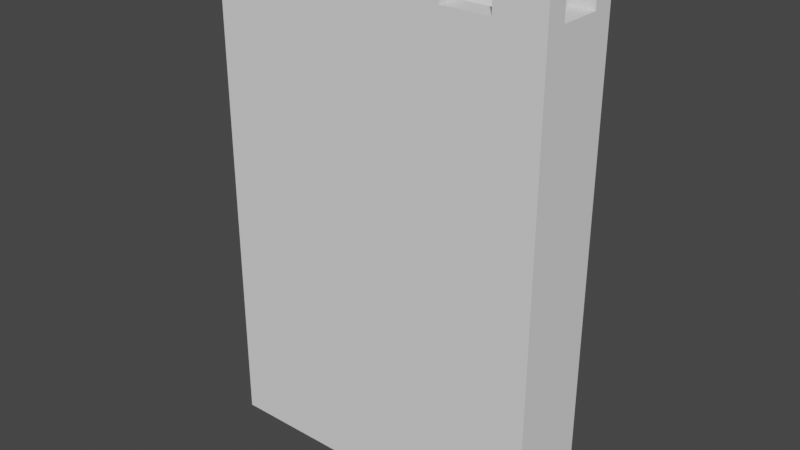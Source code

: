 # Source: Muro1-CG-Rafa.blend  (saved by Blender 2.80.75; exported with 4.5.12 LTS)
import bpy
from mathutils import Matrix  # noqa: F401  (used for matrix-valued properties, if any)

bpy.ops.wm.read_factory_settings(use_empty=True)
scene = bpy.context.scene
scene.name = 'Scene'

# ---- collections
col_collection = bpy.data.collections.new('Collection'); scene.collection.children.link(col_collection)

# ---- world
world_world = bpy.data.worlds.new('World'); scene.world = world_world
world_world.use_nodes = True; world_world.node_tree.nodes.clear()
_N = world_world.node_tree.nodes; _L = world_world.node_tree.links
n0 = _N.new('ShaderNodeOutputWorld'); n0.name = 'World Output'; n0.location = (300, 300)
n1 = _N.new('ShaderNodeBackground'); n1.name = 'Background'; n1.location = (10, 300)
n1.inputs[0].default_value = (0.05088, 0.05088, 0.05088, 1.0)
_L.new(n1.outputs[0], n0.inputs[0])
n0.is_active_output = True
world_world.color = (0.05088, 0.05088, 0.05088)
world_world.use_sun_shadow = False
world_world.sun_shadow_jitter_overblur = 0.0

# ---- meshes
me_cube_009 = bpy.data.meshes.new('Cube.009')
me_cube_009.from_pydata([(-0.75, 0.5, 0.75), (1.0, 1.0, 1.187), (-0.75, 0.5, 0.0), (0.25, 1.0, 1.086), (1.0, -1.0, -1.0), (1.0, -1.0, 1.0), (1.0, 1.0, -1.0), (1.0, 1.0, 1.0), (-0.75, -5.96e-07, 0.75), (0.75, 0.5, 1.187), (1.0, 1.0, 0.0), (1.0, -1.0, 0.0), (-0.75, -0.5, 0.5), (0.25, 1.0, 1.197), (1.0, 1.0, 0.5), (1.0, -1.0, 0.5), (1.0, 0.5, 1.187), (0.0, 1.0, 1.086), (1.0, 1.0, 0.75), (1.0, -1.0, 0.75), (0.0, 1.0, -1.0), (0.0, 1.0, 1.0), (0.0, -1.0, -1.0), (0.0, -1.0, 1.0), (0.0, -1.0, 0.0), (0.0, 1.0, 0.0), (0.0, -1.0, 0.5), (0.0, 1.0, 0.5), (0.0, -1.0, 0.75), (0.0, 1.0, 0.75), (-0.5, 1.0, -1.0), (-0.5, -1.0, 1.0), (-0.5, -1.0, 0.0), (-0.5, -1.0, 0.5), (-0.5, -1.0, 0.75), (-0.5, 1.0, 1.0), (-0.5, -1.0, -1.0), (-0.5, 1.0, 0.0), (-0.5, 1.0, 0.5), (-0.5, 1.0, 0.75), (0.5, 1.0, 1.0), (0.5, -1.0, -1.0), (0.5, 1.0, 0.0), (0.5, 1.0, 0.5), (0.5, 1.0, 0.75), (0.5, 1.0, -1.0), (0.5, -1.0, 1.0), (0.5, -1.0, 0.0), (0.5, -1.0, 0.5), (0.5, -1.0, 0.75), (-0.25, 1.0, 1.0), (-0.25, -1.0, -1.0), (-0.25, 1.0, 0.0), (-0.25, 1.0, 0.5), (-0.25, 1.0, 0.75), (-0.25, 1.0, -1.0), (-0.25, -1.0, 1.0), (-0.25, -1.0, 0.0), (-0.25, -1.0, 0.5), (-0.25, -1.0, 0.75), (-0.75, 1.0, -1.0), (-0.75, -1.0, 1.0), (-0.75, -1.0, 0.0), (-0.75, -1.0, 0.5), (-0.75, -1.0, 0.75), (-0.75, 1.0, 1.0), (-0.75, -1.0, -1.0), (-0.75, 1.0, 0.0), (-0.75, 1.0, 0.5), (-0.75, 1.0, 0.75), (0.25, 1.0, -1.0), (0.25, -1.0, 1.0), (0.25, -1.0, 0.0), (0.25, -1.0, 0.5), (0.25, -1.0, 0.75), (0.25, 1.0, 1.0), (0.25, -1.0, -1.0), (0.25, 1.0, 0.0), (0.25, 1.0, 0.5), (0.25, 1.0, 0.75), (0.75, 1.0, 1.0), (0.75, -1.0, -1.0), (0.75, 1.0, 0.0), (0.75, 1.0, 0.5), (0.75, 1.0, 0.75), (0.75, 1.0, -1.0), (0.75, -1.0, 1.0), (0.75, -1.0, 0.0), (0.75, -1.0, 0.5), (0.75, -1.0, 0.75), (-0.75, -8.941e-07, 0.5), (0.25, 0.5, 1.197), (1.0, 0.0, -1.0), (1.0, 0.0, 1.0), (1.0, 0.0, 0.0), (-0.75, -5.96e-07, -1.192e-07), (1.0, 0.0, 0.5), (0.75, 1.0, 1.087), (1.0, 0.0, 0.75), (0.5, 0.5, 1.197), (0.0, 0.0, 1.0), (0.0, 0.0, -1.0), (-0.5, 0.0, -1.0), (-0.5, 0.0, 1.0), (0.5, 0.0, 1.0), (0.5, 0.0, -1.0), (-0.25, 0.0, 1.0), (-0.25, 0.0, -1.0), (-0.75, 0.0, -1.0), (-0.75, 0.0, 1.0), (0.25, 0.0, -1.0), (0.25, 0.0, 1.0), (0.75, 0.0, 1.0), (0.75, 0.0, -1.0), (-0.75, 0.5, 0.5), (1.0, -0.5, 1.0), (1.0, -0.5, 0.0), (1.0, -0.5, 0.5), (1.0, -0.5, 0.75), (0.0, -0.5, 1.0), (0.0, -0.5, -1.0), (-0.5, -0.5, -1.0), (-0.5, -0.5, 1.0), (0.5, -0.5, 1.0), (0.5, -0.5, -1.0), (-0.25, -0.5, 1.0), (-0.25, -0.5, -1.0), (-0.75, -0.5, -1.0), (-0.75, -0.5, 1.0), (0.25, -0.5, -1.0), (0.25, -0.5, 1.0), (0.75, -0.5, 1.0), (0.75, -0.5, -1.0), (0.75, 0.5, 1.087), (1.0, -0.5, -1.0), (-0.75, -0.5, 0.75), (0.75, 1.0, 1.187), (0.5, 0.5, 1.087), (0.25, 0.5, 1.086), (1.0, 0.5, -1.0), (0.5, 1.0, 1.087), (0.5, 1.0, 1.197), (0.0, 0.5, 1.086), (-0.75, -0.5, 2.98e-08), (1.0, 0.5, 1.0), (1.0, 0.5, 0.0), (1.0, 0.5, 0.5), (1.0, 0.5, 0.75), (0.0, 0.5, 1.0), (0.0, 0.5, -1.0), (-0.5, 0.5, -1.0), (-0.5, 0.5, 1.0), (0.5, 0.5, 1.0), (0.5, 0.5, -1.0), (-0.25, 0.5, 1.0), (-0.25, 0.5, -1.0), (-0.75, 0.5, -1.0), (-0.75, 0.5, 1.0), (0.25, 0.5, -1.0), (0.25, 0.5, 1.0), (0.75, 0.5, 1.0), (0.75, 0.5, -1.0), (-0.25, 1.0, 1.198), (0.0, 1.0, 1.198), (0.0, 0.5, 1.198), (-0.25, 0.5, 1.198), (-0.5, 1.0, 1.082), (-0.25, 1.0, 1.082), (-0.5, 0.5, 1.082), (-0.25, 0.5, 1.082), (-0.75, 1.0, 1.183), (-0.5, 1.0, 1.183), (-0.5, 0.5, 1.183), (-0.75, 0.5, 1.183), (-0.625, 1.0, 1.0), (-0.625, -1.0, -1.0), (-0.625, 1.0, 0.0), (-0.625, 1.0, 0.5), (-0.625, 1.0, 0.75), (-0.625, 1.0, -1.0), (-0.625, -1.0, 1.0), (-0.625, -1.0, 0.0), (-0.625, -1.0, 0.5), (-0.625, -1.0, 0.75), (-0.625, 0.0, 1.0), (-0.625, 0.0, -1.0), (-0.625, -0.5, 1.0), (-0.625, -0.5, -1.0), (-0.625, 0.5, -1.0), (-0.625, 0.5, 1.0), (-0.625, 1.0, 1.183), (-0.625, 0.5, 1.183), (0.875, 1.0, 1.187), (0.875, 1.0, 1.0), (0.875, -1.0, -1.0), (0.875, 1.0, 0.0), (0.875, 1.0, 0.5), (0.875, 1.0, 0.75), (0.875, 1.0, -1.0), (0.875, -1.0, 1.0), (0.875, -1.0, 0.0), (0.875, -1.0, 0.5), (0.875, -1.0, 0.75), (0.875, 0.0, 1.0), (0.875, 0.0, -1.0), (0.875, -0.5, 1.0), (0.875, -0.5, -1.0), (0.875, 0.5, -1.0), (0.875, 0.5, 1.0), (0.875, 0.5, 1.187), (-0.75, 0.5, 1.088), (-0.75, 0.0, 1.088), (-0.625, 0.0, 1.088), (-0.625, 0.5, 1.088), (-0.75, 0.0, 1.086), (-0.75, -0.5, 1.086), (-0.625, 0.0, 1.086), (-0.625, -0.5, 1.086), (-0.5, -0.5, 1.182), (-0.5, -1.0, 1.182), (-0.625, -1.0, 1.182), (-0.75, -1.0, 1.182), (-0.75, -0.5, 1.182), (-0.625, -0.5, 1.182), (-0.25, -1.0, 1.069), (-0.5, -1.0, 1.069), (-0.5, -0.5, 1.069), (-0.25, -0.5, 1.069), (0.0, -0.5, 1.183), (0.0, -1.0, 1.183), (-0.25, -1.0, 1.183), (-0.25, -0.5, 1.183), (0.25, -1.0, 1.072), (0.0, -1.0, 1.072), (0.0, -0.5, 1.072), (0.25, -0.5, 1.072), (0.5, -0.5, 1.184), (0.5, -1.0, 1.184), (0.25, -1.0, 1.184), (0.25, -0.5, 1.184), (0.75, -1.0, 1.074), (0.5, -1.0, 1.074), (0.5, -0.5, 1.074), (0.75, -0.5, 1.074), (1.0, -0.5, 1.175), (1.0, -1.0, 1.175), (0.875, -1.0, 1.175), (0.75, -1.0, 1.175), (0.75, -0.5, 1.175), (0.875, -0.5, 1.175), (1.0, 0.5, 1.069), (1.0, 0.0, 1.069), (0.875, 0.0, 1.069), (1.0, -0.5, 1.069), (0.875, -0.5, 1.069), (0.875, 0.5, 1.069)], [], [(148, 159, 138, 142), (197, 193, 7, 18), (118, 115, 5, 19), (127, 143, 95, 108), (206, 134, 4, 194), (193, 80, 136, 192), (64, 135, 12, 63), (134, 116, 11, 4), (198, 195, 10, 6), (2, 95, 90, 114), (114, 0, 69, 68), (116, 117, 15, 11), (195, 196, 14, 10), (97, 140, 137, 133), (128, 135, 64, 61), (117, 118, 19, 15), (196, 197, 18, 14), (3, 17, 142, 138), (53, 54, 29, 27), (73, 74, 28, 26), (52, 53, 27, 25), (72, 73, 26, 24), (55, 52, 25, 20), (76, 72, 24, 22), (130, 119, 234, 235), (126, 120, 22, 51), (74, 71, 23, 28), (54, 50, 21, 29), (178, 174, 35, 39), (187, 121, 36, 175), (179, 176, 37, 30), (176, 177, 38, 37), (177, 178, 39, 38), (58, 59, 34, 33), (57, 58, 33, 32), (51, 57, 32, 36), (122, 31, 225, 226), (59, 56, 31, 34), (89, 86, 46, 49), (46, 86, 240, 241), (81, 87, 47, 41), (87, 88, 48, 47), (88, 89, 49, 48), (78, 79, 44, 43), (77, 78, 43, 42), (70, 77, 42, 45), (129, 124, 41, 76), (79, 75, 40, 44), (28, 23, 56, 59), (56, 23, 229, 230), (22, 24, 57, 51), (24, 26, 58, 57), (26, 28, 59, 58), (39, 35, 50, 54), (121, 126, 51, 36), (30, 37, 52, 55), (37, 38, 53, 52), (38, 39, 54, 53), (75, 159, 91, 13), (144, 7, 1, 16), (12, 135, 8, 90), (192, 136, 9, 209), (159, 152, 99, 91), (182, 183, 64, 63), (181, 182, 63, 62), (175, 181, 62, 66), (122, 186, 223, 218), (183, 180, 61, 64), (29, 21, 75, 79), (120, 129, 76, 22), (20, 25, 77, 70), (25, 27, 78, 77), (27, 29, 79, 78), (49, 46, 71, 74), (71, 46, 237, 238), (41, 47, 72, 76), (47, 48, 73, 72), (48, 49, 74, 73), (201, 202, 89, 88), (200, 201, 88, 87), (194, 200, 87, 81), (5, 115, 244, 245), (202, 199, 86, 89), (43, 44, 84, 83), (42, 43, 83, 82), (45, 42, 82, 85), (124, 132, 81, 41), (44, 40, 80, 84), (153, 161, 113, 105), (208, 160, 112, 203), (152, 159, 111, 104), (149, 158, 110, 101), (189, 157, 210, 213), (108, 95, 2, 156), (150, 155, 107, 102), (148, 154, 106, 100), (158, 153, 105, 110), (160, 152, 104, 112), (154, 151, 103, 106), (188, 150, 102, 185), (155, 149, 101, 107), (159, 148, 100, 111), (40, 152, 137, 140), (146, 147, 98, 96), (95, 143, 12, 90), (145, 146, 96, 94), (90, 8, 0, 114), (139, 145, 94, 92), (21, 148, 142, 17), (207, 139, 92, 204), (147, 144, 93, 98), (141, 13, 91, 99), (208, 144, 16, 209), (156, 2, 67, 60), (109, 8, 135, 128), (67, 2, 114, 68), (105, 113, 132, 124), (203, 112, 131, 205), (104, 111, 130, 123), (101, 110, 129, 120), (109, 128, 215, 214), (63, 12, 143, 62), (102, 107, 126, 121), (100, 106, 125, 119), (110, 105, 124, 129), (112, 104, 123, 131), (106, 103, 122, 125), (185, 102, 121, 187), (107, 101, 120, 126), (111, 100, 119, 130), (96, 98, 118, 117), (94, 96, 117, 116), (92, 94, 116, 134), (152, 160, 133, 137), (204, 92, 134, 206), (98, 93, 115, 118), (18, 7, 144, 147), (198, 6, 139, 207), (159, 75, 3, 138), (6, 10, 145, 139), (10, 14, 146, 145), (14, 18, 147, 146), (75, 21, 17, 3), (55, 20, 149, 155), (179, 30, 150, 188), (35, 151, 168, 166), (160, 80, 97, 133), (70, 45, 153, 158), (148, 21, 163, 164), (30, 55, 155, 150), (0, 8, 109, 157), (65, 157, 173, 170), (20, 70, 158, 149), (152, 40, 141, 99), (80, 160, 9, 136), (45, 85, 161, 153), (40, 75, 13, 141), (80, 40, 140, 97), (62, 143, 127, 66), (157, 65, 69, 0), (163, 162, 165, 164), (21, 50, 162, 163), (50, 154, 165, 162), (154, 148, 164, 165), (167, 166, 168, 169), (50, 35, 166, 167), (151, 154, 169, 168), (154, 50, 167, 169), (190, 170, 173, 191), (189, 151, 172, 191), (151, 35, 171, 172), (174, 65, 170, 190), (35, 174, 190, 171), (157, 189, 191, 173), (171, 190, 191, 172), (60, 179, 188, 156), (108, 185, 187, 127), (103, 184, 186, 122), (156, 188, 185, 108), (151, 189, 184, 103), (34, 31, 180, 183), (61, 180, 220, 221), (36, 32, 181, 175), (32, 33, 182, 181), (33, 34, 183, 182), (68, 69, 178, 177), (67, 68, 177, 176), (60, 67, 176, 179), (127, 187, 175, 66), (69, 65, 174, 178), (85, 198, 207, 161), (113, 204, 206, 132), (115, 93, 251, 253), (160, 208, 209, 9), (161, 207, 204, 113), (208, 203, 252, 255), (19, 5, 199, 202), (205, 131, 248, 249), (4, 11, 200, 194), (11, 15, 201, 200), (15, 19, 202, 201), (1, 192, 209, 16), (83, 84, 197, 196), (82, 83, 196, 195), (85, 82, 195, 198), (7, 193, 192, 1), (132, 206, 194, 81), (84, 80, 193, 197), (213, 210, 211, 212), (157, 109, 211, 210), (184, 189, 213, 212), (109, 184, 212, 211), (216, 214, 215, 217), (128, 186, 217, 215), (186, 184, 216, 217), (184, 109, 214, 216), (223, 222, 221, 220), (218, 223, 220, 219), (31, 122, 218, 219), (186, 128, 222, 223), (128, 61, 221, 222), (180, 31, 219, 220), (227, 226, 225, 224), (56, 125, 227, 224), (31, 56, 224, 225), (125, 122, 226, 227), (228, 231, 230, 229), (23, 119, 228, 229), (125, 56, 230, 231), (119, 125, 231, 228), (235, 234, 233, 232), (119, 23, 233, 234), (23, 71, 232, 233), (71, 130, 235, 232), (236, 239, 238, 237), (123, 130, 239, 236), (46, 123, 236, 237), (130, 71, 238, 239), (243, 242, 241, 240), (123, 46, 241, 242), (131, 123, 242, 243), (86, 131, 243, 240), (249, 248, 247, 246), (244, 249, 246, 245), (86, 199, 246, 247), (131, 86, 247, 248), (199, 5, 245, 246), (115, 205, 249, 244), (251, 252, 254, 253), (250, 255, 252, 251), (93, 144, 250, 251), (144, 208, 255, 250), (203, 205, 254, 252), (205, 115, 253, 254)])
_uv = me_cube_009.uv_layers.new(name='UVMap')
_uv.uv.foreach_set('vector', [0.75, 0.5625, 0.7188, 0.5625, 0.7188, 0.5625, 0.75, 0.5625, 0.5938, 0.4844, 0.625, 0.4844, 0.625, 0.5, 0.5938, 0.5, 0.5938, 0.6875, 0.625, 0.6875, 0.625, 0.75, 0.5938, 0.75, 0.1562, 0.6875, 0.4271, 0.7604, 0.4271, 0.625, 0.1562, 0.625, 0.3594, 0.6875, 0.375, 0.6875, 0.375, 0.75, 0.3594, 0.75, 0.625, 0.4844, 0.625, 0.4688, 0.625, 0.4688, 0.625, 0.4844, 0.5938, 0.9688, 0.5938, 0.7969, 0.5625, 0.7969, 0.5625, 0.9688, 0.375, 0.6875, 0.5, 0.6875, 0.5, 0.75, 0.375, 0.75, 0.375, 0.4844, 0.5, 0.4844, 0.5, 0.5, 0.375, 0.5, 0.4271, 0.4896, 0.4271, 0.625, 0.5625, 0.625, 0.5625, 0.4531, 0.5625, 0.4531, 0.5938, 0.4531, 0.5938, 0.2812, 0.5625, 0.2812, 0.5, 0.6875, 0.5625, 0.6875, 0.5625, 0.75, 0.5, 0.75, 0.5, 0.4844, 0.5625, 0.4844, 0.5625, 0.5, 0.5, 0.5, 0.6562, 0.5, 0.6875, 0.5, 0.6875, 0.5625, 0.6562, 0.5625, 0.8438, 0.6875, 0.5938, 0.7969, 0.5938, 0.9688, 0.8438, 0.75, 0.5625, 0.6875, 0.5938, 0.6875, 0.5938, 0.75, 0.5625, 0.75, 0.5625, 0.4844, 0.5938, 0.4844, 0.5938, 0.5, 0.5625, 0.5, 0.7188, 0.5, 0.75, 0.5, 0.75, 0.5625, 0.7188, 0.5625, 0.5625, 0.3438, 0.5938, 0.3438, 0.5938, 0.375, 0.5625, 0.375, 0.5625, 0.8438, 0.5938, 0.8438, 0.5938, 0.875, 0.5625, 0.875, 0.5, 0.3438, 0.5625, 0.3438, 0.5625, 0.375, 0.5, 0.375, 0.5, 0.8438, 0.5625, 0.8438, 0.5625, 0.875, 0.5, 0.875, 0.375, 0.3438, 0.5, 0.3438, 0.5, 0.375, 0.375, 0.375, 0.375, 0.8438, 0.5, 0.8438, 0.5, 0.875, 0.375, 0.875, 0.7188, 0.6875, 0.75, 0.6875, 0.75, 0.6875, 0.7188, 0.6875, 0.2188, 0.6875, 0.25, 0.6875, 0.25, 0.75, 0.2188, 0.75, 0.5938, 0.8438, 0.625, 0.8438, 0.625, 0.875, 0.5938, 0.875, 0.5938, 0.3438, 0.625, 0.3438, 0.625, 0.375, 0.5938, 0.375, 0.5938, 0.2969, 0.625, 0.2969, 0.625, 0.3125, 0.5938, 0.3125, 0.1719, 0.6875, 0.1875, 0.6875, 0.1875, 0.75, 0.1719, 0.75, 0.375, 0.2969, 0.5, 0.2969, 0.5, 0.3125, 0.375, 0.3125, 0.5, 0.2969, 0.5625, 0.2969, 0.5625, 0.3125, 0.5, 0.3125, 0.5625, 0.2969, 0.5938, 0.2969, 0.5938, 0.3125, 0.5625, 0.3125, 0.5625, 0.9062, 0.5938, 0.9062, 0.5938, 0.9375, 0.5625, 0.9375, 0.5, 0.9062, 0.5625, 0.9062, 0.5625, 0.9375, 0.5, 0.9375, 0.375, 0.9062, 0.5, 0.9062, 0.5, 0.9375, 0.375, 0.9375, 0.8125, 0.6875, 0.8125, 0.75, 0.8125, 0.75, 0.8125, 0.6875, 0.5938, 0.9062, 0.625, 0.9062, 0.625, 0.9375, 0.5938, 0.9375, 0.5938, 0.7812, 0.625, 0.7812, 0.625, 0.8125, 0.5938, 0.8125, 0.625, 0.8125, 0.625, 0.7812, 0.625, 0.7812, 0.625, 0.8125, 0.375, 0.7812, 0.5, 0.7812, 0.5, 0.8125, 0.375, 0.8125, 0.5, 0.7812, 0.5625, 0.7812, 0.5625, 0.8125, 0.5, 0.8125, 0.5625, 0.7812, 0.5938, 0.7812, 0.5938, 0.8125, 0.5625, 0.8125, 0.5625, 0.4062, 0.5938, 0.4062, 0.5938, 0.4375, 0.5625, 0.4375, 0.5, 0.4062, 0.5625, 0.4062, 0.5625, 0.4375, 0.5, 0.4375, 0.375, 0.4062, 0.5, 0.4062, 0.5, 0.4375, 0.375, 0.4375, 0.2812, 0.6875, 0.3125, 0.6875, 0.3125, 0.75, 0.2812, 0.75, 0.5938, 0.4062, 0.625, 0.4062, 0.625, 0.4375, 0.5938, 0.4375, 0.5938, 0.875, 0.625, 0.875, 0.625, 0.9062, 0.5938, 0.9062, 0.625, 0.9062, 0.625, 0.875, 0.625, 0.875, 0.625, 0.9062, 0.375, 0.875, 0.5, 0.875, 0.5, 0.9062, 0.375, 0.9062, 0.5, 0.875, 0.5625, 0.875, 0.5625, 0.9062, 0.5, 0.9062, 0.5625, 0.875, 0.5938, 0.875, 0.5938, 0.9062, 0.5625, 0.9062, 0.5938, 0.3125, 0.625, 0.3125, 0.625, 0.3438, 0.5938, 0.3438, 0.1875, 0.6875, 0.2188, 0.6875, 0.2188, 0.75, 0.1875, 0.75, 0.375, 0.3125, 0.5, 0.3125, 0.5, 0.3438, 0.375, 0.3438, 0.5, 0.3125, 0.5625, 0.3125, 0.5625, 0.3438, 0.5, 0.3438, 0.5625, 0.3125, 0.5938, 0.3125, 0.5938, 0.3438, 0.5625, 0.3438, 0.7188, 0.5, 0.7188, 0.5625, 0.7188, 0.5625, 0.7188, 0.5, 0.625, 0.5625, 0.625, 0.5, 0.625, 0.5, 0.625, 0.5625, 0.5625, 0.7969, 0.5938, 0.7969, 0.5938, 0.625, 0.5625, 0.625, 0.6406, 0.5, 0.6562, 0.5, 0.6562, 0.5625, 0.6406, 0.5625, 0.7188, 0.5625, 0.6875, 0.5625, 0.6875, 0.5625, 0.7188, 0.5625, 0.5625, 0.9531, 0.5938, 0.9531, 0.5938, 0.9688, 0.5625, 0.9688, 0.5, 0.9531, 0.5625, 0.9531, 0.5625, 0.9688, 0.5, 0.9688, 0.375, 0.9531, 0.5, 0.9531, 0.5, 0.9688, 0.375, 0.9688, 0.8125, 0.6875, 0.8281, 0.6875, 0.8281, 0.6875, 0.8125, 0.6875, 0.5938, 0.9531, 0.625, 0.9531, 0.625, 0.9688, 0.5938, 0.9688, 0.5938, 0.375, 0.625, 0.375, 0.625, 0.4062, 0.5938, 0.4062, 0.25, 0.6875, 0.2812, 0.6875, 0.2812, 0.75, 0.25, 0.75, 0.375, 0.375, 0.5, 0.375, 0.5, 0.4062, 0.375, 0.4062, 0.5, 0.375, 0.5625, 0.375, 0.5625, 0.4062, 0.5, 0.4062, 0.5625, 0.375, 0.5938, 0.375, 0.5938, 0.4062, 0.5625, 0.4062, 0.5938, 0.8125, 0.625, 0.8125, 0.625, 0.8438, 0.5938, 0.8438, 0.625, 0.8438, 0.625, 0.8125, 0.625, 0.8125, 0.625, 0.8438, 0.375, 0.8125, 0.5, 0.8125, 0.5, 0.8438, 0.375, 0.8438, 0.5, 0.8125, 0.5625, 0.8125, 0.5625, 0.8438, 0.5, 0.8438, 0.5625, 0.8125, 0.5938, 0.8125, 0.5938, 0.8438, 0.5625, 0.8438, 0.5625, 0.7656, 0.5938, 0.7656, 0.5938, 0.7812, 0.5625, 0.7812, 0.5, 0.7656, 0.5625, 0.7656, 0.5625, 0.7812, 0.5, 0.7812, 0.375, 0.7656, 0.5, 0.7656, 0.5, 0.7812, 0.375, 0.7812, 0.625, 0.75, 0.625, 0.6875, 0.625, 0.6875, 0.625, 0.75, 0.5938, 0.7656, 0.625, 0.7656, 0.625, 0.7812, 0.5938, 0.7812, 0.5625, 0.4375, 0.5938, 0.4375, 0.5938, 0.4688, 0.5625, 0.4688, 0.5, 0.4375, 0.5625, 0.4375, 0.5625, 0.4688, 0.5, 0.4688, 0.375, 0.4375, 0.5, 0.4375, 0.5, 0.4688, 0.375, 0.4688, 0.3125, 0.6875, 0.3438, 0.6875, 0.3438, 0.75, 0.3125, 0.75, 0.5938, 0.4375, 0.625, 0.4375, 0.625, 0.4688, 0.5938, 0.4688, 0.3125, 0.5625, 0.3438, 0.5625, 0.3438, 0.625, 0.3125, 0.625, 0.6406, 0.5625, 0.6562, 0.5625, 0.6562, 0.625, 0.6406, 0.625, 0.6875, 0.5625, 0.7188, 0.5625, 0.7188, 0.625, 0.6875, 0.625, 0.25, 0.5625, 0.2812, 0.5625, 0.2812, 0.625, 0.25, 0.625, 0.8281, 0.5625, 0.8438, 0.5625, 0.8438, 0.5625, 0.8281, 0.5625, 0.1562, 0.625, 0.4271, 0.625, 0.4271, 0.4896, 0.1562, 0.5625, 0.1875, 0.5625, 0.2188, 0.5625, 0.2188, 0.625, 0.1875, 0.625, 0.75, 0.5625, 0.7812, 0.5625, 0.7812, 0.625, 0.75, 0.625, 0.2812, 0.5625, 0.3125, 0.5625, 0.3125, 0.625, 0.2812, 0.625, 0.6562, 0.5625, 0.6875, 0.5625, 0.6875, 0.625, 0.6562, 0.625, 0.7812, 0.5625, 0.8125, 0.5625, 0.8125, 0.625, 0.7812, 0.625, 0.1719, 0.5625, 0.1875, 0.5625, 0.1875, 0.625, 0.1719, 0.625, 0.2188, 0.5625, 0.25, 0.5625, 0.25, 0.625, 0.2188, 0.625, 0.7188, 0.5625, 0.75, 0.5625, 0.75, 0.625, 0.7188, 0.625, 0.6875, 0.5, 0.6875, 0.5625, 0.6875, 0.5625, 0.6875, 0.5, 0.5625, 0.5625, 0.5938, 0.5625, 0.5938, 0.625, 0.5625, 0.625, 0.4271, 0.625, 0.4271, 0.7604, 0.5625, 0.7969, 0.5625, 0.625, 0.5, 0.5625, 0.5625, 0.5625, 0.5625, 0.625, 0.5, 0.625, 0.5625, 0.625, 0.5938, 0.625, 0.5938, 0.4531, 0.5625, 0.4531, 0.375, 0.5625, 0.5, 0.5625, 0.5, 0.625, 0.375, 0.625, 0.75, 0.5, 0.75, 0.5625, 0.75, 0.5625, 0.75, 0.5, 0.3594, 0.5625, 0.375, 0.5625, 0.375, 0.625, 0.3594, 0.625, 0.5938, 0.5625, 0.625, 0.5625, 0.625, 0.625, 0.5938, 0.625, 0.6875, 0.5, 0.7188, 0.5, 0.7188, 0.5625, 0.6875, 0.5625, 0.6406, 0.5625, 0.625, 0.5625, 0.625, 0.5625, 0.6406, 0.5625, 0.1562, 0.5625, 0.4271, 0.4896, 0.5, 0.2812, 0.1562, 0.5, 0.8438, 0.625, 0.5938, 0.625, 0.5938, 0.7969, 0.8438, 0.6875, 0.5, 0.2812, 0.4271, 0.4896, 0.5625, 0.4531, 0.5625, 0.2812, 0.3125, 0.625, 0.3438, 0.625, 0.3438, 0.6875, 0.3125, 0.6875, 0.6406, 0.625, 0.6562, 0.625, 0.6562, 0.6875, 0.6406, 0.6875, 0.6875, 0.625, 0.7188, 0.625, 0.7188, 0.6875, 0.6875, 0.6875, 0.25, 0.625, 0.2812, 0.625, 0.2812, 0.6875, 0.25, 0.6875, 0.8438, 0.625, 0.8438, 0.6875, 0.8438, 0.6875, 0.8438, 0.625, 0.5625, 0.9688, 0.5625, 0.7969, 0.4271, 0.7604, 0.5, 0.9688, 0.1875, 0.625, 0.2188, 0.625, 0.2188, 0.6875, 0.1875, 0.6875, 0.75, 0.625, 0.7812, 0.625, 0.7812, 0.6875, 0.75, 0.6875, 0.2812, 0.625, 0.3125, 0.625, 0.3125, 0.6875, 0.2812, 0.6875, 0.6562, 0.625, 0.6875, 0.625, 0.6875, 0.6875, 0.6562, 0.6875, 0.7812, 0.625, 0.8125, 0.625, 0.8125, 0.6875, 0.7812, 0.6875, 0.1719, 0.625, 0.1875, 0.625, 0.1875, 0.6875, 0.1719, 0.6875, 0.2188, 0.625, 0.25, 0.625, 0.25, 0.6875, 0.2188, 0.6875, 0.7188, 0.625, 0.75, 0.625, 0.75, 0.6875, 0.7188, 0.6875, 0.5625, 0.625, 0.5938, 0.625, 0.5938, 0.6875, 0.5625, 0.6875, 0.5, 0.625, 0.5625, 0.625, 0.5625, 0.6875, 0.5, 0.6875, 0.375, 0.625, 0.5, 0.625, 0.5, 0.6875, 0.375, 0.6875, 0.6875, 0.5625, 0.6562, 0.5625, 0.6562, 0.5625, 0.6875, 0.5625, 0.3594, 0.625, 0.375, 0.625, 0.375, 0.6875, 0.3594, 0.6875, 0.5938, 0.625, 0.625, 0.625, 0.625, 0.6875, 0.5938, 0.6875, 0.5938, 0.5, 0.625, 0.5, 0.625, 0.5625, 0.5938, 0.5625, 0.3594, 0.5, 0.375, 0.5, 0.375, 0.5625, 0.3594, 0.5625, 0.7188, 0.5625, 0.7188, 0.5, 0.7188, 0.5, 0.7188, 0.5625, 0.375, 0.5, 0.5, 0.5, 0.5, 0.5625, 0.375, 0.5625, 0.5, 0.5, 0.5625, 0.5, 0.5625, 0.5625, 0.5, 0.5625, 0.5625, 0.5, 0.5938, 0.5, 0.5938, 0.5625, 0.5625, 0.5625, 0.625, 0.4062, 0.625, 0.375, 0.625, 0.375, 0.625, 0.4062, 0.2188, 0.5, 0.25, 0.5, 0.25, 0.5625, 0.2188, 0.5625, 0.1719, 0.5, 0.1875, 0.5, 0.1875, 0.5625, 0.1719, 0.5625, 0.8125, 0.5, 0.8125, 0.5625, 0.8125, 0.5625, 0.8125, 0.5, 0.6562, 0.5625, 0.6562, 0.5, 0.6562, 0.5, 0.6562, 0.5625, 0.2812, 0.5, 0.3125, 0.5, 0.3125, 0.5625, 0.2812, 0.5625, 0.75, 0.5625, 0.75, 0.5, 0.75, 0.5, 0.75, 0.5625, 0.1875, 0.5, 0.2188, 0.5, 0.2188, 0.5625, 0.1875, 0.5625, 0.5938, 0.4531, 0.5938, 0.625, 0.8438, 0.625, 0.8438, 0.5625, 0.625, 0.2812, 0.8438, 0.5625, 0.8438, 0.5625, 0.625, 0.2812, 0.25, 0.5, 0.2812, 0.5, 0.2812, 0.5625, 0.25, 0.5625, 0.6875, 0.5625, 0.6875, 0.5, 0.6875, 0.5, 0.6875, 0.5625, 0.6562, 0.5, 0.6562, 0.5625, 0.6562, 0.5625, 0.6562, 0.5, 0.3125, 0.5, 0.3438, 0.5, 0.3438, 0.5625, 0.3125, 0.5625, 0.625, 0.4375, 0.625, 0.4062, 0.625, 0.4062, 0.625, 0.4375, 0.625, 0.4688, 0.625, 0.4375, 0.625, 0.4375, 0.625, 0.4688, 0.5, 0.9688, 0.4271, 0.7604, 0.1562, 0.6875, 0.375, 0.9688, 0.8438, 0.5625, 0.625, 0.2812, 0.5938, 0.2812, 0.5938, 0.4531, 0.75, 0.5, 0.7812, 0.5, 0.7812, 0.5625, 0.75, 0.5625, 0.625, 0.375, 0.625, 0.3438, 0.625, 0.3438, 0.625, 0.375, 0.7812, 0.5, 0.7812, 0.5625, 0.7812, 0.5625, 0.7812, 0.5, 0.7812, 0.5625, 0.75, 0.5625, 0.75, 0.5625, 0.7812, 0.5625, 0.7812, 0.5, 0.8125, 0.5, 0.8125, 0.5625, 0.7812, 0.5625, 0.625, 0.3438, 0.625, 0.3125, 0.625, 0.3125, 0.625, 0.3438, 0.8125, 0.5625, 0.7812, 0.5625, 0.7812, 0.5625, 0.8125, 0.5625, 0.7812, 0.5625, 0.7812, 0.5, 0.7812, 0.5, 0.7812, 0.5625, 0.8281, 0.5, 0.8438, 0.5, 0.8438, 0.5625, 0.8281, 0.5625, 0.8281, 0.5625, 0.8125, 0.5625, 0.8125, 0.5625, 0.8281, 0.5625, 0.8125, 0.5625, 0.8125, 0.5, 0.8125, 0.5, 0.8125, 0.5625, 0.625, 0.2969, 0.625, 0.2812, 0.625, 0.2812, 0.625, 0.2969, 0.625, 0.3125, 0.625, 0.2969, 0.625, 0.2969, 0.625, 0.3125, 0.8438, 0.5625, 0.8281, 0.5625, 0.8281, 0.5625, 0.8438, 0.5625, 0.8125, 0.5, 0.8281, 0.5, 0.8281, 0.5625, 0.8125, 0.5625, 0.1562, 0.5, 0.1719, 0.5, 0.1719, 0.5625, 0.1562, 0.5625, 0.1562, 0.625, 0.1719, 0.625, 0.1719, 0.6875, 0.1562, 0.6875, 0.8125, 0.625, 0.8281, 0.625, 0.8281, 0.6875, 0.8125, 0.6875, 0.1562, 0.5625, 0.1719, 0.5625, 0.1719, 0.625, 0.1562, 0.625, 0.8125, 0.5625, 0.8281, 0.5625, 0.8281, 0.625, 0.8125, 0.625, 0.5938, 0.9375, 0.625, 0.9375, 0.625, 0.9531, 0.5938, 0.9531, 0.625, 0.9688, 0.625, 0.9531, 0.625, 0.9531, 0.625, 0.9688, 0.375, 0.9375, 0.5, 0.9375, 0.5, 0.9531, 0.375, 0.9531, 0.5, 0.9375, 0.5625, 0.9375, 0.5625, 0.9531, 0.5, 0.9531, 0.5625, 0.9375, 0.5938, 0.9375, 0.5938, 0.9531, 0.5625, 0.9531, 0.5625, 0.2812, 0.5938, 0.2812, 0.5938, 0.2969, 0.5625, 0.2969, 0.5, 0.2812, 0.5625, 0.2812, 0.5625, 0.2969, 0.5, 0.2969, 0.375, 0.2812, 0.5, 0.2812, 0.5, 0.2969, 0.375, 0.2969, 0.1562, 0.6875, 0.1719, 0.6875, 0.1719, 0.75, 0.1562, 0.75, 0.5938, 0.2812, 0.625, 0.2812, 0.625, 0.2969, 0.5938, 0.2969, 0.3438, 0.5, 0.3594, 0.5, 0.3594, 0.5625, 0.3438, 0.5625, 0.3438, 0.625, 0.3594, 0.625, 0.3594, 0.6875, 0.3438, 0.6875, 0.625, 0.6875, 0.625, 0.625, 0.625, 0.625, 0.625, 0.6875, 0.6562, 0.5625, 0.6406, 0.5625, 0.6406, 0.5625, 0.6562, 0.5625, 0.3438, 0.5625, 0.3594, 0.5625, 0.3594, 0.625, 0.3438, 0.625, 0.6406, 0.5625, 0.6406, 0.625, 0.6406, 0.625, 0.6406, 0.5625, 0.5938, 0.75, 0.625, 0.75, 0.625, 0.7656, 0.5938, 0.7656, 0.6406, 0.6875, 0.6562, 0.6875, 0.6562, 0.6875, 0.6406, 0.6875, 0.375, 0.75, 0.5, 0.75, 0.5, 0.7656, 0.375, 0.7656, 0.5, 0.75, 0.5625, 0.75, 0.5625, 0.7656, 0.5, 0.7656, 0.5625, 0.75, 0.5938, 0.75, 0.5938, 0.7656, 0.5625, 0.7656, 0.625, 0.5, 0.6406, 0.5, 0.6406, 0.5625, 0.625, 0.5625, 0.5625, 0.4688, 0.5938, 0.4688, 0.5938, 0.4844, 0.5625, 0.4844, 0.5, 0.4688, 0.5625, 0.4688, 0.5625, 0.4844, 0.5, 0.4844, 0.375, 0.4688, 0.5, 0.4688, 0.5, 0.4844, 0.375, 0.4844, 0.625, 0.5, 0.625, 0.4844, 0.625, 0.4844, 0.625, 0.5, 0.3438, 0.6875, 0.3594, 0.6875, 0.3594, 0.75, 0.3438, 0.75, 0.5938, 0.4688, 0.625, 0.4688, 0.625, 0.4844, 0.5938, 0.4844, 0.8281, 0.5625, 0.8438, 0.5625, 0.8438, 0.625, 0.8281, 0.625, 0.8438, 0.5625, 0.8438, 0.625, 0.8438, 0.625, 0.8438, 0.5625, 0.8281, 0.625, 0.8281, 0.5625, 0.8281, 0.5625, 0.8281, 0.625, 0.8438, 0.625, 0.8281, 0.625, 0.8281, 0.625, 0.8438, 0.625, 0.8281, 0.625, 0.8438, 0.625, 0.8438, 0.6875, 0.8281, 0.6875, 0.8438, 0.6875, 0.8281, 0.6875, 0.8281, 0.6875, 0.8438, 0.6875, 0.8281, 0.6875, 0.8281, 0.625, 0.8281, 0.625, 0.8281, 0.6875, 0.8281, 0.625, 0.8438, 0.625, 0.8438, 0.625, 0.8281, 0.625, 0.8281, 0.6875, 0.8438, 0.6875, 0.8438, 0.75, 0.8281, 0.75, 0.8125, 0.6875, 0.8281, 0.6875, 0.8281, 0.75, 0.8125, 0.75, 0.8125, 0.75, 0.8125, 0.6875, 0.8125, 0.6875, 0.8125, 0.75, 0.8281, 0.6875, 0.8438, 0.6875, 0.8438, 0.6875, 0.8281, 0.6875, 0.8438, 0.6875, 0.8438, 0.75, 0.8438, 0.75, 0.8438, 0.6875, 0.625, 0.9531, 0.625, 0.9375, 0.625, 0.9375, 0.625, 0.9531, 0.7812, 0.6875, 0.8125, 0.6875, 0.8125, 0.75, 0.7812, 0.75, 0.7812, 0.75, 0.7812, 0.6875, 0.7812, 0.6875, 0.7812, 0.75, 0.625, 0.9375, 0.625, 0.9062, 0.625, 0.9062, 0.625, 0.9375, 0.7812, 0.6875, 0.8125, 0.6875, 0.8125, 0.6875, 0.7812, 0.6875, 0.75, 0.6875, 0.7812, 0.6875, 0.7812, 0.75, 0.75, 0.75, 0.75, 0.75, 0.75, 0.6875, 0.75, 0.6875, 0.75, 0.75, 0.7812, 0.6875, 0.7812, 0.75, 0.7812, 0.75, 0.7812, 0.6875, 0.75, 0.6875, 0.7812, 0.6875, 0.7812, 0.6875, 0.75, 0.6875, 0.7188, 0.6875, 0.75, 0.6875, 0.75, 0.75, 0.7188, 0.75, 0.75, 0.6875, 0.75, 0.75, 0.75, 0.75, 0.75, 0.6875, 0.625, 0.875, 0.625, 0.8438, 0.625, 0.8438, 0.625, 0.875, 0.7188, 0.75, 0.7188, 0.6875, 0.7188, 0.6875, 0.7188, 0.75, 0.6875, 0.6875, 0.7188, 0.6875, 0.7188, 0.75, 0.6875, 0.75, 0.6875, 0.6875, 0.7188, 0.6875, 0.7188, 0.6875, 0.6875, 0.6875, 0.6875, 0.75, 0.6875, 0.6875, 0.6875, 0.6875, 0.6875, 0.75, 0.7188, 0.6875, 0.7188, 0.75, 0.7188, 0.75, 0.7188, 0.6875, 0.6562, 0.6875, 0.6875, 0.6875, 0.6875, 0.75, 0.6562, 0.75, 0.6875, 0.6875, 0.6875, 0.75, 0.6875, 0.75, 0.6875, 0.6875, 0.6562, 0.6875, 0.6875, 0.6875, 0.6875, 0.6875, 0.6562, 0.6875, 0.6562, 0.75, 0.6562, 0.6875, 0.6562, 0.6875, 0.6562, 0.75, 0.6406, 0.6875, 0.6562, 0.6875, 0.6562, 0.75, 0.6406, 0.75, 0.625, 0.6875, 0.6406, 0.6875, 0.6406, 0.75, 0.625, 0.75, 0.625, 0.7812, 0.625, 0.7656, 0.625, 0.7656, 0.625, 0.7812, 0.6562, 0.6875, 0.6562, 0.75, 0.6562, 0.75, 0.6562, 0.6875, 0.625, 0.7656, 0.625, 0.75, 0.625, 0.75, 0.625, 0.7656, 0.625, 0.6875, 0.6406, 0.6875, 0.6406, 0.6875, 0.625, 0.6875, 0.625, 0.625, 0.6406, 0.625, 0.6406, 0.6875, 0.625, 0.6875, 0.625, 0.5625, 0.6406, 0.5625, 0.6406, 0.625, 0.625, 0.625, 0.625, 0.625, 0.625, 0.5625, 0.625, 0.5625, 0.625, 0.625, 0.625, 0.5625, 0.6406, 0.5625, 0.6406, 0.5625, 0.625, 0.5625, 0.6406, 0.625, 0.6406, 0.6875, 0.6406, 0.6875, 0.6406, 0.625, 0.6406, 0.6875, 0.625, 0.6875, 0.625, 0.6875, 0.6406, 0.6875])
me_cube_009.use_remesh_preserve_volume = False
me_cube_009.use_remesh_preserve_attributes = False
me_cube_009.use_mirror_vertex_groups = False
me_cube_009.update()

# ---- objects
ob_cube_002 = bpy.data.objects.new('Cube.002', me_cube_009)

# ---- transforms, parenting, visibility, modifiers, constraints
ob_cube_002.location = (0.0, 0.0, 0.0)
ob_cube_002.scale = (26.07, 5.704, 31.06)
ob_cube_002.lineart.crease_threshold = 0.0

# ---- collection membership
col_collection.objects.link(ob_cube_002)

# ---- scene / render settings (as saved in the file)
scene.frame_start = 1; scene.frame_end = 250; scene.frame_set(124)
scene.render.engine = 'BLENDER_EEVEE_NEXT'
scene.cycles.use_denoising = False
scene.cycles.samples = 128
scene.cycles.sampling_pattern = 'TABULATED_SOBOL'
scene.cycles.use_adaptive_sampling = False
scene.cycles.use_light_tree = False
scene.view_settings.view_transform = 'Filmic'
bpy.context.view_layer.update()

# ---- added for rendering (the .blend has no active camera and no usable light): camera, sun
cam_auto = bpy.data.cameras.new('AutoCamera')
cam_auto.lens = 50.0
cam_auto.sensor_width = 36.0
cam_auto.clip_end = 1346.17
ob_auto_camera = bpy.data.objects.new('AutoCamera', cam_auto)
scene.collection.objects.link(ob_auto_camera)
ob_auto_camera.location = (79.9637, -92.0464, 64.4462)
ob_auto_camera.rotation_euler = (1.09748, -7.21219e-08, 0.694738)
scene.camera = ob_auto_camera
light_auto_sun = bpy.data.lights.new('AutoSun', 'SUN')
light_auto_sun.energy = 3.0
light_auto_sun.angle = 0.0523599
ob_auto_sun = bpy.data.objects.new('AutoSun', light_auto_sun)
scene.collection.objects.link(ob_auto_sun)
ob_auto_sun.rotation_euler = (0.872665, 0.174533, 0.523599)
bpy.context.view_layer.update()
